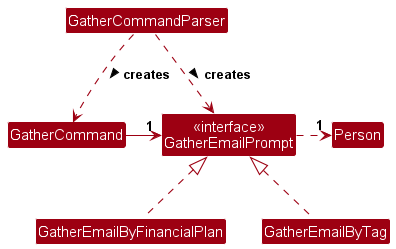

The diagram above was rendered by PlantUML. Its source (embedded in the PNG):
@startuml
!include style.puml
skinparam arrowThickness 1.1
skinparam arrowColor MODEL_COLOR
skinparam classBackgroundColor MODEL_COLOR

Class Person {
  -email: String
  +gatherEmailsContainsFinancialPlan(): String
  +gatherEmailsContainsTag(): String
}

Class GatherCommandParser {
  +parse(String args): GatherCommand
}

Class GatherCommand {
  -gatherPrompt: GatherEmailPrompt
  +GatherCommand(GatherEmailPrompt prompt)
  +execute(): void
}

Class "<<interface>>\nGatherEmailPrompt" as GatherEmailPrompt {
  +gatherEmails(Person person): void
}

Class GatherEmailByFinancialPlan {
  - promptFp: String
  +gatherEmails(Person person): void
}

Class GatherEmailByTag {
  - promptTag: String
  +gatherEmails(Person person): void
}

GatherCommandParser .down.> GatherCommand : creates >
GatherCommandParser .down.> GatherEmailPrompt : creates >
GatherCommand  -right-> "1" GatherEmailPrompt
GatherEmailByFinancialPlan .up.|>  GatherEmailPrompt
GatherEmailByTag .up.|> GatherEmailPrompt
GatherEmailPrompt .right.> "1" Person
@enduml